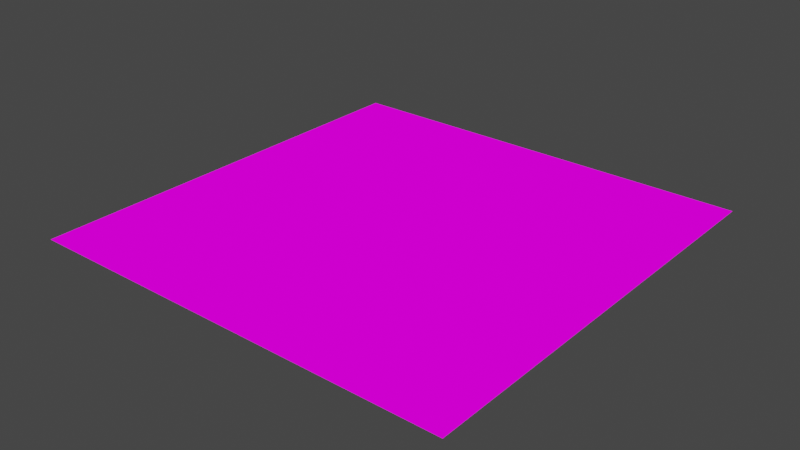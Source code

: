 # Source: Ground.blend  (saved by Blender 3.5.10; exported with 4.5.12 LTS)
import bpy
from mathutils import Matrix  # noqa: F401  (used for matrix-valued properties, if any)

bpy.ops.wm.read_factory_settings(use_empty=True)
scene = bpy.context.scene
scene.name = 'Scene'

# ---- collections
col_collection = bpy.data.collections.new('Collection'); scene.collection.children.link(col_collection)

# ---- images (referenced by path relative to the original .blend; pixels are not part of the script)
import os
ASSET_DIR = os.environ.get("B2B_ASSET_DIR", "")  # directory of the original .blend (textures are referenced by path, not embedded)
HERE = os.path.dirname(os.path.abspath(__file__))  # packed textures are extracted next to this script under _unpacked/

def load_image(name, relpath, width, height, colorspace="sRGB"):
    """Load a texture the original file referenced (path relative to the .blend, or extracted next to this script)."""
    p = next((c for c in (os.path.join(HERE, relpath), os.path.join(ASSET_DIR, relpath)) if relpath and os.path.exists(c)), "")
    if p:
        img = bpy.data.images.load(p, check_existing=True)
        img.name = name
    else:  # same state as the original file: an image datablock whose file is absent (Cycles renders it pink)
        img = bpy.data.images.new(name, width, height)
        img.source = "FILE"
        img.filepath = "//" + (relpath or name)
    img.colorspace_settings.name = colorspace
    return img
img_ground_webp = load_image('Ground.webp', 'Ground.webp', 1024, 1024, 'sRGB')

# ---- materials (node trees are filled in below, after node groups)
mat_x = bpy.data.materials.new('材质')
mat_x.use_transparent_shadow = False

# ---- material node trees
mat_x.use_nodes = True; mat_x.node_tree.nodes.clear()
_N = mat_x.node_tree.nodes; _L = mat_x.node_tree.links
n0 = _N.new('ShaderNodeOutputMaterial'); n0.name = '材质输出'; n0.location = (300, 300)
n1 = _N.new('ShaderNodeBsdfPrincipled'); n1.name = '原理化BSDF'; n1.location = (-246, 271)
n1.distribution = 'GGX'
n1.subsurface_method = 'RANDOM_WALK_SKIN'
n1.inputs[3].default_value = 1.45
n1.inputs[27].default_value = (0.0, 0.0, 0.0, 1.0)
n1.inputs[28].default_value = 1.0
n2 = _N.new('ShaderNodeTexImage'); n2.name = '图像纹理'; n2.location = (-83, 215)
n2.image = img_ground_webp
_L.new(n2.outputs[0], n0.inputs[0])
n0.is_active_output = True

# ---- world
world_world = bpy.data.worlds.new('World'); scene.world = world_world
world_world.use_nodes = True; world_world.node_tree.nodes.clear()
_N = world_world.node_tree.nodes; _L = world_world.node_tree.links
n0 = _N.new('ShaderNodeOutputWorld'); n0.name = 'World Output'; n0.location = (300, 300)
n1 = _N.new('ShaderNodeBackground'); n1.name = 'Background'; n1.location = (10, 300)
n1.inputs[0].default_value = (0.05088, 0.05088, 0.05088, 1.0)
_L.new(n1.outputs[0], n0.inputs[0])
n0.is_active_output = True
world_world.color = (0.05088, 0.05088, 0.05088)
world_world.use_sun_shadow = False
world_world.sun_shadow_jitter_overblur = 0.0

# ---- meshes
me_x = bpy.data.meshes.new('平面')
me_x.from_pydata([(-11.24, -11.24, 0.0), (11.24, -11.24, 0.0), (-11.24, 11.24, 0.0), (11.24, 11.24, 0.0), (-11.24, 11.24, 0.0), (11.24, -11.24, 0.0)], [], [(5, 4, 0), (1, 3, 2)])
me_x.polygons.foreach_set('use_smooth', [True] * 2)
_uv = me_x.uv_layers.new(name='UV 贴图')
_uv.uv.foreach_set('vector', [1.0, 0.0, 0.0, 1.0, 0.0, 0.0, 0.9999, 0.0001, 0.9999, 0.9999, 0.0001, 0.9999])
me_x.materials.append(mat_x)
me_x.update()

# ---- objects
ob_x = bpy.data.objects.new('平面', me_x)

# ---- transforms, parenting, visibility, modifiers, constraints
ob_x.location = (0.0, 0.0, 0.0)

# ---- collection membership
col_collection.objects.link(ob_x)

# ---- scene / render settings (as saved in the file)
scene.frame_start = 1; scene.frame_end = 250; scene.frame_set(1)
scene.render.engine = 'BLENDER_EEVEE_NEXT'
scene.cycles.sampling_pattern = 'TABULATED_SOBOL'
scene.view_settings.view_transform = 'Filmic'
bpy.context.view_layer.update()

# ---- added for rendering (the .blend has no active camera and no usable light): camera, sun
cam_auto = bpy.data.cameras.new('AutoCamera')
cam_auto.lens = 50.0
cam_auto.sensor_width = 36.0
cam_auto.clip_end = 1000.0
ob_auto_camera = bpy.data.objects.new('AutoCamera', cam_auto)
scene.collection.objects.link(ob_auto_camera)
ob_auto_camera.location = (29.4196, -35.3035, 23.5357)
ob_auto_camera.rotation_euler = (1.09748, -7.21219e-08, 0.694738)
scene.camera = ob_auto_camera
light_auto_sun = bpy.data.lights.new('AutoSun', 'SUN')
light_auto_sun.energy = 3.0
light_auto_sun.angle = 0.0523599
ob_auto_sun = bpy.data.objects.new('AutoSun', light_auto_sun)
scene.collection.objects.link(ob_auto_sun)
ob_auto_sun.rotation_euler = (0.872665, 0.174533, 0.523599)
bpy.context.view_layer.update()
